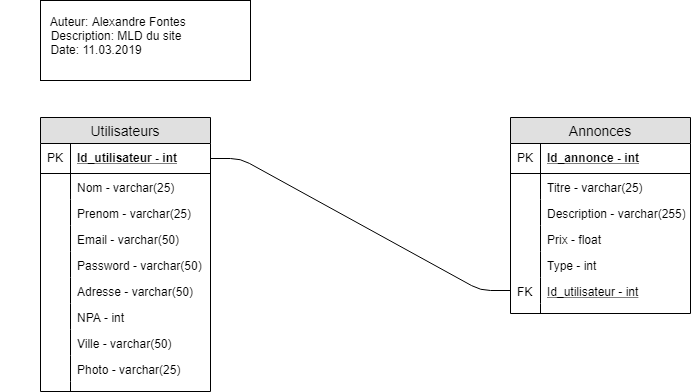

The diagram above was exported from draw.io. Its source (the exported page's mxGraphModel, read from the mxfile embedded in the PNG):
<mxGraphModel dx="1058" dy="808" grid="1" gridSize="10" guides="1" tooltips="1" connect="1" arrows="1" fold="1" page="1" pageScale="1" pageWidth="827" pageHeight="1169" math="0" shadow="0">
  <root>
    <mxCell id="0" />
    <mxCell id="1" parent="0" />
    <mxCell id="eRBIVhin--U1Ut0zo4cK-1" value="" style="rounded=0;whiteSpace=wrap;html=1;" parent="1" vertex="1">
      <mxGeometry x="40" y="250" width="210" height="80" as="geometry" />
    </mxCell>
    <mxCell id="eRBIVhin--U1Ut0zo4cK-2" value="&amp;nbsp; &amp;nbsp; &amp;nbsp; &amp;nbsp; &amp;nbsp; &amp;nbsp; &amp;nbsp; Auteur: Alexandre Fontes&amp;nbsp;&lt;br&gt;&amp;nbsp; &amp;nbsp; &amp;nbsp; &amp;nbsp; &amp;nbsp; &amp;nbsp; Description: MLD du site&lt;br&gt;Date: 11.03.2019&lt;br&gt;" style="text;html=1;strokeColor=none;fillColor=none;align=center;verticalAlign=middle;whiteSpace=wrap;rounded=0;" parent="1" vertex="1">
      <mxGeometry y="250" width="190" height="70" as="geometry" />
    </mxCell>
    <mxCell id="Eo6G2XSoJalAHUIBlPiy-1" value="Utilisateurs" style="swimlane;fontStyle=0;childLayout=stackLayout;horizontal=1;startSize=26;fillColor=#e0e0e0;horizontalStack=0;resizeParent=1;resizeParentMax=0;resizeLast=0;collapsible=1;marginBottom=0;swimlaneFillColor=#ffffff;align=center;fontSize=14;" parent="1" vertex="1">
      <mxGeometry x="40" y="367" width="170" height="274" as="geometry" />
    </mxCell>
    <mxCell id="Eo6G2XSoJalAHUIBlPiy-2" value="Id_utilisateur - int" style="shape=partialRectangle;top=0;left=0;right=0;bottom=1;align=left;verticalAlign=middle;fillColor=none;spacingLeft=34;spacingRight=4;overflow=hidden;rotatable=0;points=[[0,0.5],[1,0.5]];portConstraint=eastwest;dropTarget=0;fontStyle=5;fontSize=12;" parent="Eo6G2XSoJalAHUIBlPiy-1" vertex="1">
      <mxGeometry y="26" width="170" height="30" as="geometry" />
    </mxCell>
    <mxCell id="Eo6G2XSoJalAHUIBlPiy-3" value="PK" style="shape=partialRectangle;top=0;left=0;bottom=0;fillColor=none;align=left;verticalAlign=middle;spacingLeft=4;spacingRight=4;overflow=hidden;rotatable=0;points=[];portConstraint=eastwest;part=1;fontSize=12;" parent="Eo6G2XSoJalAHUIBlPiy-2" vertex="1" connectable="0">
      <mxGeometry width="30" height="30" as="geometry" />
    </mxCell>
    <mxCell id="Eo6G2XSoJalAHUIBlPiy-6" value="Nom - varchar(25)" style="shape=partialRectangle;top=0;left=0;right=0;bottom=0;align=left;verticalAlign=top;fillColor=none;spacingLeft=34;spacingRight=4;overflow=hidden;rotatable=0;points=[[0,0.5],[1,0.5]];portConstraint=eastwest;dropTarget=0;fontSize=12;" parent="Eo6G2XSoJalAHUIBlPiy-1" vertex="1">
      <mxGeometry y="56" width="170" height="26" as="geometry" />
    </mxCell>
    <mxCell id="Eo6G2XSoJalAHUIBlPiy-7" value="" style="shape=partialRectangle;top=0;left=0;bottom=0;fillColor=none;align=left;verticalAlign=top;spacingLeft=4;spacingRight=4;overflow=hidden;rotatable=0;points=[];portConstraint=eastwest;part=1;fontSize=12;" parent="Eo6G2XSoJalAHUIBlPiy-6" vertex="1" connectable="0">
      <mxGeometry width="30" height="26" as="geometry" />
    </mxCell>
    <mxCell id="Eo6G2XSoJalAHUIBlPiy-8" value="Prenom - varchar(25)" style="shape=partialRectangle;top=0;left=0;right=0;bottom=0;align=left;verticalAlign=top;fillColor=none;spacingLeft=34;spacingRight=4;overflow=hidden;rotatable=0;points=[[0,0.5],[1,0.5]];portConstraint=eastwest;dropTarget=0;fontSize=12;" parent="Eo6G2XSoJalAHUIBlPiy-1" vertex="1">
      <mxGeometry y="82" width="170" height="26" as="geometry" />
    </mxCell>
    <mxCell id="Eo6G2XSoJalAHUIBlPiy-9" value="" style="shape=partialRectangle;top=0;left=0;bottom=0;fillColor=none;align=left;verticalAlign=top;spacingLeft=4;spacingRight=4;overflow=hidden;rotatable=0;points=[];portConstraint=eastwest;part=1;fontSize=12;" parent="Eo6G2XSoJalAHUIBlPiy-8" vertex="1" connectable="0">
      <mxGeometry width="30" height="26" as="geometry" />
    </mxCell>
    <mxCell id="Eo6G2XSoJalAHUIBlPiy-25" value="Email - varchar(50)" style="shape=partialRectangle;top=0;left=0;right=0;bottom=0;align=left;verticalAlign=top;fillColor=none;spacingLeft=34;spacingRight=4;overflow=hidden;rotatable=0;points=[[0,0.5],[1,0.5]];portConstraint=eastwest;dropTarget=0;fontSize=12;" parent="Eo6G2XSoJalAHUIBlPiy-1" vertex="1">
      <mxGeometry y="108" width="170" height="26" as="geometry" />
    </mxCell>
    <mxCell id="Eo6G2XSoJalAHUIBlPiy-26" value="" style="shape=partialRectangle;top=0;left=0;bottom=0;fillColor=none;align=left;verticalAlign=top;spacingLeft=4;spacingRight=4;overflow=hidden;rotatable=0;points=[];portConstraint=eastwest;part=1;fontSize=12;" parent="Eo6G2XSoJalAHUIBlPiy-25" vertex="1" connectable="0">
      <mxGeometry width="30" height="26" as="geometry" />
    </mxCell>
    <mxCell id="Eo6G2XSoJalAHUIBlPiy-27" value="Password - varchar(50)" style="shape=partialRectangle;top=0;left=0;right=0;bottom=0;align=left;verticalAlign=top;fillColor=none;spacingLeft=34;spacingRight=4;overflow=hidden;rotatable=0;points=[[0,0.5],[1,0.5]];portConstraint=eastwest;dropTarget=0;fontSize=12;" parent="Eo6G2XSoJalAHUIBlPiy-1" vertex="1">
      <mxGeometry y="134" width="170" height="26" as="geometry" />
    </mxCell>
    <mxCell id="Eo6G2XSoJalAHUIBlPiy-28" value="" style="shape=partialRectangle;top=0;left=0;bottom=0;fillColor=none;align=left;verticalAlign=top;spacingLeft=4;spacingRight=4;overflow=hidden;rotatable=0;points=[];portConstraint=eastwest;part=1;fontSize=12;" parent="Eo6G2XSoJalAHUIBlPiy-27" vertex="1" connectable="0">
      <mxGeometry width="30" height="26" as="geometry" />
    </mxCell>
    <mxCell id="Eo6G2XSoJalAHUIBlPiy-31" value="Adresse - varchar(50)" style="shape=partialRectangle;top=0;left=0;right=0;bottom=0;align=left;verticalAlign=top;fillColor=none;spacingLeft=34;spacingRight=4;overflow=hidden;rotatable=0;points=[[0,0.5],[1,0.5]];portConstraint=eastwest;dropTarget=0;fontSize=12;" parent="Eo6G2XSoJalAHUIBlPiy-1" vertex="1">
      <mxGeometry y="160" width="170" height="26" as="geometry" />
    </mxCell>
    <mxCell id="Eo6G2XSoJalAHUIBlPiy-32" value="" style="shape=partialRectangle;top=0;left=0;bottom=0;fillColor=none;align=left;verticalAlign=top;spacingLeft=4;spacingRight=4;overflow=hidden;rotatable=0;points=[];portConstraint=eastwest;part=1;fontSize=12;" parent="Eo6G2XSoJalAHUIBlPiy-31" vertex="1" connectable="0">
      <mxGeometry width="30" height="26" as="geometry" />
    </mxCell>
    <mxCell id="Eo6G2XSoJalAHUIBlPiy-33" value="NPA - int" style="shape=partialRectangle;top=0;left=0;right=0;bottom=0;align=left;verticalAlign=top;fillColor=none;spacingLeft=34;spacingRight=4;overflow=hidden;rotatable=0;points=[[0,0.5],[1,0.5]];portConstraint=eastwest;dropTarget=0;fontSize=12;" parent="Eo6G2XSoJalAHUIBlPiy-1" vertex="1">
      <mxGeometry y="186" width="170" height="26" as="geometry" />
    </mxCell>
    <mxCell id="Eo6G2XSoJalAHUIBlPiy-34" value="" style="shape=partialRectangle;top=0;left=0;bottom=0;fillColor=none;align=left;verticalAlign=top;spacingLeft=4;spacingRight=4;overflow=hidden;rotatable=0;points=[];portConstraint=eastwest;part=1;fontSize=12;" parent="Eo6G2XSoJalAHUIBlPiy-33" vertex="1" connectable="0">
      <mxGeometry width="30" height="26" as="geometry" />
    </mxCell>
    <mxCell id="Eo6G2XSoJalAHUIBlPiy-35" value="Ville - varchar(50)" style="shape=partialRectangle;top=0;left=0;right=0;bottom=0;align=left;verticalAlign=top;fillColor=none;spacingLeft=34;spacingRight=4;overflow=hidden;rotatable=0;points=[[0,0.5],[1,0.5]];portConstraint=eastwest;dropTarget=0;fontSize=12;" parent="Eo6G2XSoJalAHUIBlPiy-1" vertex="1">
      <mxGeometry y="212" width="170" height="26" as="geometry" />
    </mxCell>
    <mxCell id="Eo6G2XSoJalAHUIBlPiy-36" value="" style="shape=partialRectangle;top=0;left=0;bottom=0;fillColor=none;align=left;verticalAlign=top;spacingLeft=4;spacingRight=4;overflow=hidden;rotatable=0;points=[];portConstraint=eastwest;part=1;fontSize=12;" parent="Eo6G2XSoJalAHUIBlPiy-35" vertex="1" connectable="0">
      <mxGeometry width="30" height="26" as="geometry" />
    </mxCell>
    <mxCell id="Eo6G2XSoJalAHUIBlPiy-37" value="Photo - varchar(25)" style="shape=partialRectangle;top=0;left=0;right=0;bottom=0;align=left;verticalAlign=top;fillColor=none;spacingLeft=34;spacingRight=4;overflow=hidden;rotatable=0;points=[[0,0.5],[1,0.5]];portConstraint=eastwest;dropTarget=0;fontSize=12;" parent="Eo6G2XSoJalAHUIBlPiy-1" vertex="1">
      <mxGeometry y="238" width="170" height="26" as="geometry" />
    </mxCell>
    <mxCell id="Eo6G2XSoJalAHUIBlPiy-38" value="" style="shape=partialRectangle;top=0;left=0;bottom=0;fillColor=none;align=left;verticalAlign=top;spacingLeft=4;spacingRight=4;overflow=hidden;rotatable=0;points=[];portConstraint=eastwest;part=1;fontSize=12;" parent="Eo6G2XSoJalAHUIBlPiy-37" vertex="1" connectable="0">
      <mxGeometry width="30" height="26" as="geometry" />
    </mxCell>
    <mxCell id="Eo6G2XSoJalAHUIBlPiy-10" value="" style="shape=partialRectangle;top=0;left=0;right=0;bottom=0;align=left;verticalAlign=top;fillColor=none;spacingLeft=34;spacingRight=4;overflow=hidden;rotatable=0;points=[[0,0.5],[1,0.5]];portConstraint=eastwest;dropTarget=0;fontSize=12;" parent="Eo6G2XSoJalAHUIBlPiy-1" vertex="1">
      <mxGeometry y="264" width="170" height="10" as="geometry" />
    </mxCell>
    <mxCell id="Eo6G2XSoJalAHUIBlPiy-11" value="" style="shape=partialRectangle;top=0;left=0;bottom=0;fillColor=none;align=left;verticalAlign=top;spacingLeft=4;spacingRight=4;overflow=hidden;rotatable=0;points=[];portConstraint=eastwest;part=1;fontSize=12;" parent="Eo6G2XSoJalAHUIBlPiy-10" vertex="1" connectable="0">
      <mxGeometry width="30" height="10" as="geometry" />
    </mxCell>
    <mxCell id="Eo6G2XSoJalAHUIBlPiy-12" value="Annonces" style="swimlane;fontStyle=0;childLayout=stackLayout;horizontal=1;startSize=26;fillColor=#e0e0e0;horizontalStack=0;resizeParent=1;resizeParentMax=0;resizeLast=0;collapsible=1;marginBottom=0;swimlaneFillColor=#ffffff;align=center;fontSize=14;" parent="1" vertex="1">
      <mxGeometry x="510" y="367" width="180" height="196" as="geometry" />
    </mxCell>
    <mxCell id="Eo6G2XSoJalAHUIBlPiy-13" value="Id_annonce - int" style="shape=partialRectangle;top=0;left=0;right=0;bottom=1;align=left;verticalAlign=middle;fillColor=none;spacingLeft=34;spacingRight=4;overflow=hidden;rotatable=0;points=[[0,0.5],[1,0.5]];portConstraint=eastwest;dropTarget=0;fontStyle=5;fontSize=12;" parent="Eo6G2XSoJalAHUIBlPiy-12" vertex="1">
      <mxGeometry y="26" width="180" height="30" as="geometry" />
    </mxCell>
    <mxCell id="Eo6G2XSoJalAHUIBlPiy-14" value="PK" style="shape=partialRectangle;top=0;left=0;bottom=0;fillColor=none;align=left;verticalAlign=middle;spacingLeft=4;spacingRight=4;overflow=hidden;rotatable=0;points=[];portConstraint=eastwest;part=1;fontSize=12;" parent="Eo6G2XSoJalAHUIBlPiy-13" vertex="1" connectable="0">
      <mxGeometry width="30" height="30" as="geometry" />
    </mxCell>
    <mxCell id="Eo6G2XSoJalAHUIBlPiy-15" value="Titre - varchar(25)" style="shape=partialRectangle;top=0;left=0;right=0;bottom=0;align=left;verticalAlign=top;fillColor=none;spacingLeft=34;spacingRight=4;overflow=hidden;rotatable=0;points=[[0,0.5],[1,0.5]];portConstraint=eastwest;dropTarget=0;fontSize=12;" parent="Eo6G2XSoJalAHUIBlPiy-12" vertex="1">
      <mxGeometry y="56" width="180" height="26" as="geometry" />
    </mxCell>
    <mxCell id="Eo6G2XSoJalAHUIBlPiy-16" value="" style="shape=partialRectangle;top=0;left=0;bottom=0;fillColor=none;align=left;verticalAlign=top;spacingLeft=4;spacingRight=4;overflow=hidden;rotatable=0;points=[];portConstraint=eastwest;part=1;fontSize=12;" parent="Eo6G2XSoJalAHUIBlPiy-15" vertex="1" connectable="0">
      <mxGeometry width="30" height="26" as="geometry" />
    </mxCell>
    <mxCell id="Eo6G2XSoJalAHUIBlPiy-17" value="Description - varchar(255)" style="shape=partialRectangle;top=0;left=0;right=0;bottom=0;align=left;verticalAlign=top;fillColor=none;spacingLeft=34;spacingRight=4;overflow=hidden;rotatable=0;points=[[0,0.5],[1,0.5]];portConstraint=eastwest;dropTarget=0;fontSize=12;" parent="Eo6G2XSoJalAHUIBlPiy-12" vertex="1">
      <mxGeometry y="82" width="180" height="26" as="geometry" />
    </mxCell>
    <mxCell id="Eo6G2XSoJalAHUIBlPiy-18" value="" style="shape=partialRectangle;top=0;left=0;bottom=0;fillColor=none;align=left;verticalAlign=top;spacingLeft=4;spacingRight=4;overflow=hidden;rotatable=0;points=[];portConstraint=eastwest;part=1;fontSize=12;" parent="Eo6G2XSoJalAHUIBlPiy-17" vertex="1" connectable="0">
      <mxGeometry width="30" height="26" as="geometry" />
    </mxCell>
    <mxCell id="Eo6G2XSoJalAHUIBlPiy-19" value="Prix - float" style="shape=partialRectangle;top=0;left=0;right=0;bottom=0;align=left;verticalAlign=top;fillColor=none;spacingLeft=34;spacingRight=4;overflow=hidden;rotatable=0;points=[[0,0.5],[1,0.5]];portConstraint=eastwest;dropTarget=0;fontSize=12;" parent="Eo6G2XSoJalAHUIBlPiy-12" vertex="1">
      <mxGeometry y="108" width="180" height="26" as="geometry" />
    </mxCell>
    <mxCell id="Eo6G2XSoJalAHUIBlPiy-20" value="" style="shape=partialRectangle;top=0;left=0;bottom=0;fillColor=none;align=left;verticalAlign=top;spacingLeft=4;spacingRight=4;overflow=hidden;rotatable=0;points=[];portConstraint=eastwest;part=1;fontSize=12;" parent="Eo6G2XSoJalAHUIBlPiy-19" vertex="1" connectable="0">
      <mxGeometry width="30" height="26" as="geometry" />
    </mxCell>
    <mxCell id="Eo6G2XSoJalAHUIBlPiy-39" value="Type - int" style="shape=partialRectangle;top=0;left=0;right=0;bottom=0;align=left;verticalAlign=top;fillColor=none;spacingLeft=34;spacingRight=4;overflow=hidden;rotatable=0;points=[[0,0.5],[1,0.5]];portConstraint=eastwest;dropTarget=0;fontSize=12;" parent="Eo6G2XSoJalAHUIBlPiy-12" vertex="1">
      <mxGeometry y="134" width="180" height="26" as="geometry" />
    </mxCell>
    <mxCell id="Eo6G2XSoJalAHUIBlPiy-40" value="" style="shape=partialRectangle;top=0;left=0;bottom=0;fillColor=none;align=left;verticalAlign=top;spacingLeft=4;spacingRight=4;overflow=hidden;rotatable=0;points=[];portConstraint=eastwest;part=1;fontSize=12;" parent="Eo6G2XSoJalAHUIBlPiy-39" vertex="1" connectable="0">
      <mxGeometry width="30" height="26" as="geometry" />
    </mxCell>
    <mxCell id="Eo6G2XSoJalAHUIBlPiy-41" value="Id_utilisateur - int" style="shape=partialRectangle;top=0;left=0;right=0;bottom=0;align=left;verticalAlign=top;fillColor=none;spacingLeft=34;spacingRight=4;overflow=hidden;rotatable=0;points=[[0,0.5],[1,0.5]];portConstraint=eastwest;dropTarget=0;fontSize=12;fontStyle=4" parent="Eo6G2XSoJalAHUIBlPiy-12" vertex="1">
      <mxGeometry y="160" width="180" height="26" as="geometry" />
    </mxCell>
    <mxCell id="Eo6G2XSoJalAHUIBlPiy-42" value="FK" style="shape=partialRectangle;top=0;left=0;bottom=0;fillColor=none;align=left;verticalAlign=top;spacingLeft=4;spacingRight=4;overflow=hidden;rotatable=0;points=[];portConstraint=eastwest;part=1;fontSize=12;" parent="Eo6G2XSoJalAHUIBlPiy-41" vertex="1" connectable="0">
      <mxGeometry width="30" height="26" as="geometry" />
    </mxCell>
    <mxCell id="Eo6G2XSoJalAHUIBlPiy-21" value="" style="shape=partialRectangle;top=0;left=0;right=0;bottom=0;align=left;verticalAlign=top;fillColor=none;spacingLeft=34;spacingRight=4;overflow=hidden;rotatable=0;points=[[0,0.5],[1,0.5]];portConstraint=eastwest;dropTarget=0;fontSize=12;" parent="Eo6G2XSoJalAHUIBlPiy-12" vertex="1">
      <mxGeometry y="186" width="180" height="10" as="geometry" />
    </mxCell>
    <mxCell id="Eo6G2XSoJalAHUIBlPiy-22" value="" style="shape=partialRectangle;top=0;left=0;bottom=0;fillColor=none;align=left;verticalAlign=top;spacingLeft=4;spacingRight=4;overflow=hidden;rotatable=0;points=[];portConstraint=eastwest;part=1;fontSize=12;" parent="Eo6G2XSoJalAHUIBlPiy-21" vertex="1" connectable="0">
      <mxGeometry width="30" height="10" as="geometry" />
    </mxCell>
    <mxCell id="Eo6G2XSoJalAHUIBlPiy-45" value="" style="edgeStyle=entityRelationEdgeStyle;fontSize=12;html=1;endArrow=none;endFill=0;entryX=0;entryY=0.5;entryDx=0;entryDy=0;exitX=1;exitY=0.5;exitDx=0;exitDy=0;" parent="1" source="Eo6G2XSoJalAHUIBlPiy-2" target="Eo6G2XSoJalAHUIBlPiy-41" edge="1">
      <mxGeometry width="100" height="100" relative="1" as="geometry">
        <mxPoint x="320" y="584" as="sourcePoint" />
        <mxPoint x="420" y="484" as="targetPoint" />
      </mxGeometry>
    </mxCell>
  </root>
</mxGraphModel>